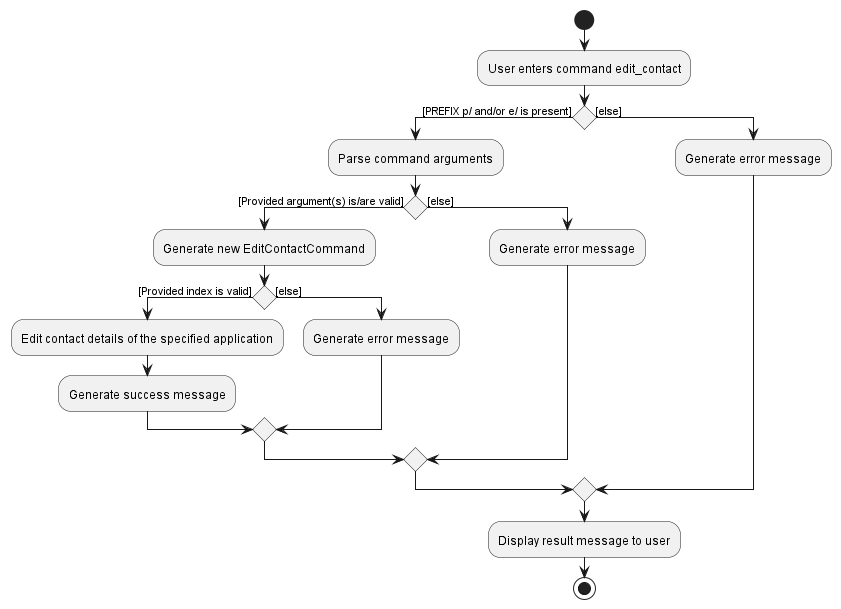

The diagram above was rendered by PlantUML. Its source (embedded in the PNG):
@startuml
start
:User enters command edit_contact;
if () then ([PREFIX p/ and/or e/ is present])
    :Parse command arguments;
    if () then ([Provided argument(s) is/are valid])
            :Generate new EditContactCommand;
            if () then ([Provided index is valid])
                    :Edit contact details of the specified application;
                    :Generate success message;
                else ([else])
                :Generate error message;
                endif
        else ([else])
        :Generate error message;
        endif
    else ([else])
    :Generate error message;
endif
:Display result message to user;
stop
@enduml